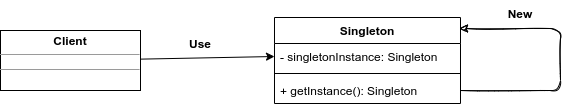

The diagram above was exported from draw.io. Its source (the exported page's mxGraphModel, read from the mxfile embedded in the PNG):
<mxGraphModel dx="862" dy="616" grid="1" gridSize="10" guides="1" tooltips="1" connect="1" arrows="1" fold="1" page="1" pageScale="1" pageWidth="827" pageHeight="1169" background="none" math="0" shadow="0">
  <root>
    <mxCell id="WIyWlLk6GJQsqaUBKTNV-0" />
    <mxCell id="WIyWlLk6GJQsqaUBKTNV-1" parent="WIyWlLk6GJQsqaUBKTNV-0" />
    <mxCell id="bVkhu6N136TNPJikuXQ9-7" style="edgeStyle=none;rounded=0;orthogonalLoop=1;jettySize=auto;html=1;entryX=0;entryY=0.5;entryDx=0;entryDy=0;" edge="1" parent="WIyWlLk6GJQsqaUBKTNV-1" source="bVkhu6N136TNPJikuXQ9-0" target="bVkhu6N136TNPJikuXQ9-2">
      <mxGeometry relative="1" as="geometry" />
    </mxCell>
    <mxCell id="bVkhu6N136TNPJikuXQ9-0" value="&lt;p style=&quot;margin: 0px ; margin-top: 4px ; text-align: center&quot;&gt;&lt;b&gt;Client&lt;/b&gt;&lt;/p&gt;&lt;hr size=&quot;1&quot;&gt;&lt;div style=&quot;height: 2px&quot;&gt;&lt;/div&gt;&lt;hr size=&quot;1&quot;&gt;&lt;div style=&quot;height: 2px&quot;&gt;&lt;/div&gt;" style="verticalAlign=top;align=left;overflow=fill;fontSize=12;fontFamily=Helvetica;html=1;" vertex="1" parent="WIyWlLk6GJQsqaUBKTNV-1">
      <mxGeometry x="140" y="180" width="140" height="60" as="geometry" />
    </mxCell>
    <mxCell id="bVkhu6N136TNPJikuXQ9-1" value="Singleton" style="swimlane;fontStyle=1;align=center;verticalAlign=top;childLayout=stackLayout;horizontal=1;startSize=26;horizontalStack=0;resizeParent=1;resizeParentMax=0;resizeLast=0;collapsible=1;marginBottom=0;" vertex="1" parent="WIyWlLk6GJQsqaUBKTNV-1">
      <mxGeometry x="414" y="167" width="186" height="86" as="geometry" />
    </mxCell>
    <mxCell id="bVkhu6N136TNPJikuXQ9-2" value="- singletonInstance: Singleton" style="text;strokeColor=none;fillColor=none;align=left;verticalAlign=top;spacingLeft=4;spacingRight=4;overflow=hidden;rotatable=0;points=[[0,0.5],[1,0.5]];portConstraint=eastwest;" vertex="1" parent="bVkhu6N136TNPJikuXQ9-1">
      <mxGeometry y="26" width="186" height="26" as="geometry" />
    </mxCell>
    <mxCell id="bVkhu6N136TNPJikuXQ9-3" value="" style="line;strokeWidth=1;fillColor=none;align=left;verticalAlign=middle;spacingTop=-1;spacingLeft=3;spacingRight=3;rotatable=0;labelPosition=right;points=[];portConstraint=eastwest;" vertex="1" parent="bVkhu6N136TNPJikuXQ9-1">
      <mxGeometry y="52" width="186" height="8" as="geometry" />
    </mxCell>
    <mxCell id="bVkhu6N136TNPJikuXQ9-4" value="+ getInstance(): Singleton" style="text;strokeColor=none;fillColor=none;align=left;verticalAlign=top;spacingLeft=4;spacingRight=4;overflow=hidden;rotatable=0;points=[[0,0.5],[1,0.5]];portConstraint=eastwest;" vertex="1" parent="bVkhu6N136TNPJikuXQ9-1">
      <mxGeometry y="60" width="186" height="26" as="geometry" />
    </mxCell>
    <mxCell id="bVkhu6N136TNPJikuXQ9-11" style="edgeStyle=elbowEdgeStyle;rounded=1;orthogonalLoop=1;jettySize=auto;html=1;jumpStyle=none;shadow=0;sketch=1;entryX=0.995;entryY=0.128;entryDx=0;entryDy=0;exitX=1;exitY=0.5;exitDx=0;exitDy=0;entryPerimeter=0;" edge="1" parent="bVkhu6N136TNPJikuXQ9-1" source="bVkhu6N136TNPJikuXQ9-4" target="bVkhu6N136TNPJikuXQ9-1">
      <mxGeometry relative="1" as="geometry">
        <mxPoint x="66" y="-87" as="targetPoint" />
        <Array as="points">
          <mxPoint x="286" y="39" />
          <mxPoint x="256" y="-57" />
        </Array>
      </mxGeometry>
    </mxCell>
    <mxCell id="bVkhu6N136TNPJikuXQ9-8" value="Use" style="text;align=center;fontStyle=1;verticalAlign=middle;spacingLeft=3;spacingRight=3;strokeColor=none;rotatable=0;points=[[0,0.5],[1,0.5]];portConstraint=eastwest;" vertex="1" parent="WIyWlLk6GJQsqaUBKTNV-1">
      <mxGeometry x="300" y="180" width="80" height="26" as="geometry" />
    </mxCell>
    <mxCell id="bVkhu6N136TNPJikuXQ9-12" value="New" style="text;align=center;fontStyle=1;verticalAlign=middle;spacingLeft=3;spacingRight=3;strokeColor=none;rotatable=0;points=[[0,0.5],[1,0.5]];portConstraint=eastwest;" vertex="1" parent="WIyWlLk6GJQsqaUBKTNV-1">
      <mxGeometry x="620" y="150" width="80" height="26" as="geometry" />
    </mxCell>
  </root>
</mxGraphModel>